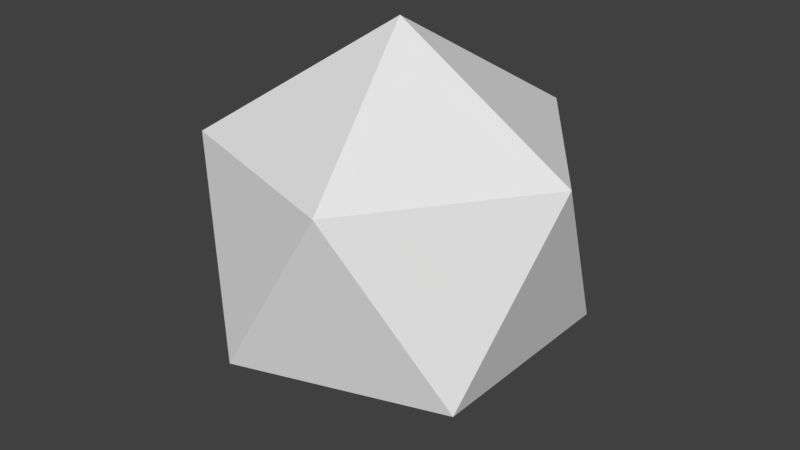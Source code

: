 # Source: asteroid.blend  (saved by Blender 2.79.0; exported with 4.5.12 LTS)
import bpy
from mathutils import Matrix  # noqa: F401  (used for matrix-valued properties, if any)

bpy.ops.wm.read_factory_settings(use_empty=True)
scene = bpy.context.scene
scene.name = 'Scene'

# ---- collections
col_collection_1 = bpy.data.collections.new('Collection 1'); scene.collection.children.link(col_collection_1)

# ---- world
world_world = bpy.data.worlds.new('World'); scene.world = world_world
world_world.color = (0.05088, 0.05088, 0.05088)
world_world.use_sun_shadow = False
world_world.sun_shadow_jitter_overblur = 0.0
world_world.cycles.sampling_method = 'MANUAL'

# ---- meshes
me_asteroid = bpy.data.meshes.new('Asteroid')
me_asteroid.from_pydata([(0.0, 0.0, -10.0), (7.236, -5.257, -4.472), (-2.764, -8.506, -4.472), (-8.944, 0.0, -4.472), (-2.764, 8.506, -4.472), (7.236, 5.257, -4.472), (2.764, -8.506, 4.472), (-7.236, -5.257, 4.472), (-7.236, 5.257, 4.472), (2.764, 8.506, 4.472), (8.944, 0.0, 4.472), (0.0, 0.0, 10.0), (-1.269e-08, 0.0, -9.987), (-2.76, -8.496, -4.467), (7.227, -5.251, -4.467), (7.227, 5.251, -4.467), (-8.933, 0.0, -4.467), (-2.76, 8.496, -4.467), (8.933, 4.72e-11, 4.467), (2.76, -8.496, 4.467), (-7.227, -5.251, 4.467), (-7.227, 5.251, 4.467), (2.76, 8.496, 4.467), (1.242e-08, 0.0, 9.987)], [], [(0, 1, 2), (1, 0, 5), (0, 2, 3), (0, 3, 4), (0, 4, 5), (1, 5, 10), (2, 1, 6), (3, 2, 7), (4, 3, 8), (5, 4, 9), (1, 10, 6), (2, 6, 7), (3, 7, 8), (4, 8, 9), (5, 9, 10), (6, 10, 11), (7, 6, 11), (8, 7, 11), (9, 8, 11), (10, 9, 11), (12, 13, 14), (14, 15, 12), (12, 16, 13), (12, 17, 16), (12, 15, 17), (14, 18, 15), (13, 19, 14), (16, 20, 13), (17, 21, 16), (15, 22, 17), (14, 19, 18), (13, 20, 19), (16, 21, 20), (17, 22, 21), (15, 18, 22), (19, 23, 18), (20, 23, 19), (21, 23, 20), (22, 23, 21), (18, 23, 22)])
me_asteroid.use_remesh_preserve_volume = False
me_asteroid.use_remesh_preserve_attributes = False
me_asteroid.use_mirror_vertex_groups = False
me_asteroid.update()

# ---- objects
ob_asteroid = bpy.data.objects.new('Asteroid', me_asteroid)

# ---- transforms, parenting, visibility, modifiers, constraints
ob_asteroid.location = (0.0, 0.0, 0.0)
ob_asteroid.lineart.crease_threshold = 0.0

# ---- collection membership
col_collection_1.objects.link(ob_asteroid)

# ---- scene / render settings (as saved in the file)
scene.frame_start = 1; scene.frame_end = 250; scene.frame_set(2)
scene.render.engine = 'BLENDER_EEVEE_NEXT'
scene.render.resolution_percentage = 50
scene.render.dither_intensity = 0.0
scene.cycles.use_denoising = False
scene.cycles.samples = 128
scene.cycles.sampling_pattern = 'TABULATED_SOBOL'
scene.cycles.use_adaptive_sampling = False
scene.cycles.use_light_tree = False
scene.cycles.blur_glossy = 0.0
scene.cycles.sample_clamp_indirect = 0.0
scene.view_settings.view_transform = 'Standard'
bpy.context.view_layer.update()

# ---- added for rendering (the .blend has no active camera and no usable light): camera, sun
cam_auto = bpy.data.cameras.new('AutoCamera')
cam_auto.lens = 50.0
cam_auto.sensor_width = 36.0
cam_auto.clip_end = 1000.0
ob_auto_camera = bpy.data.objects.new('AutoCamera', cam_auto)
scene.collection.objects.link(ob_auto_camera)
ob_auto_camera.location = (29.3959, -35.275, 23.5167)
ob_auto_camera.rotation_euler = (1.09748, -7.21219e-08, 0.694738)
scene.camera = ob_auto_camera
light_auto_sun = bpy.data.lights.new('AutoSun', 'SUN')
light_auto_sun.energy = 3.0
light_auto_sun.angle = 0.0523599
ob_auto_sun = bpy.data.objects.new('AutoSun', light_auto_sun)
scene.collection.objects.link(ob_auto_sun)
ob_auto_sun.rotation_euler = (0.872665, 0.174533, 0.523599)
bpy.context.view_layer.update()
